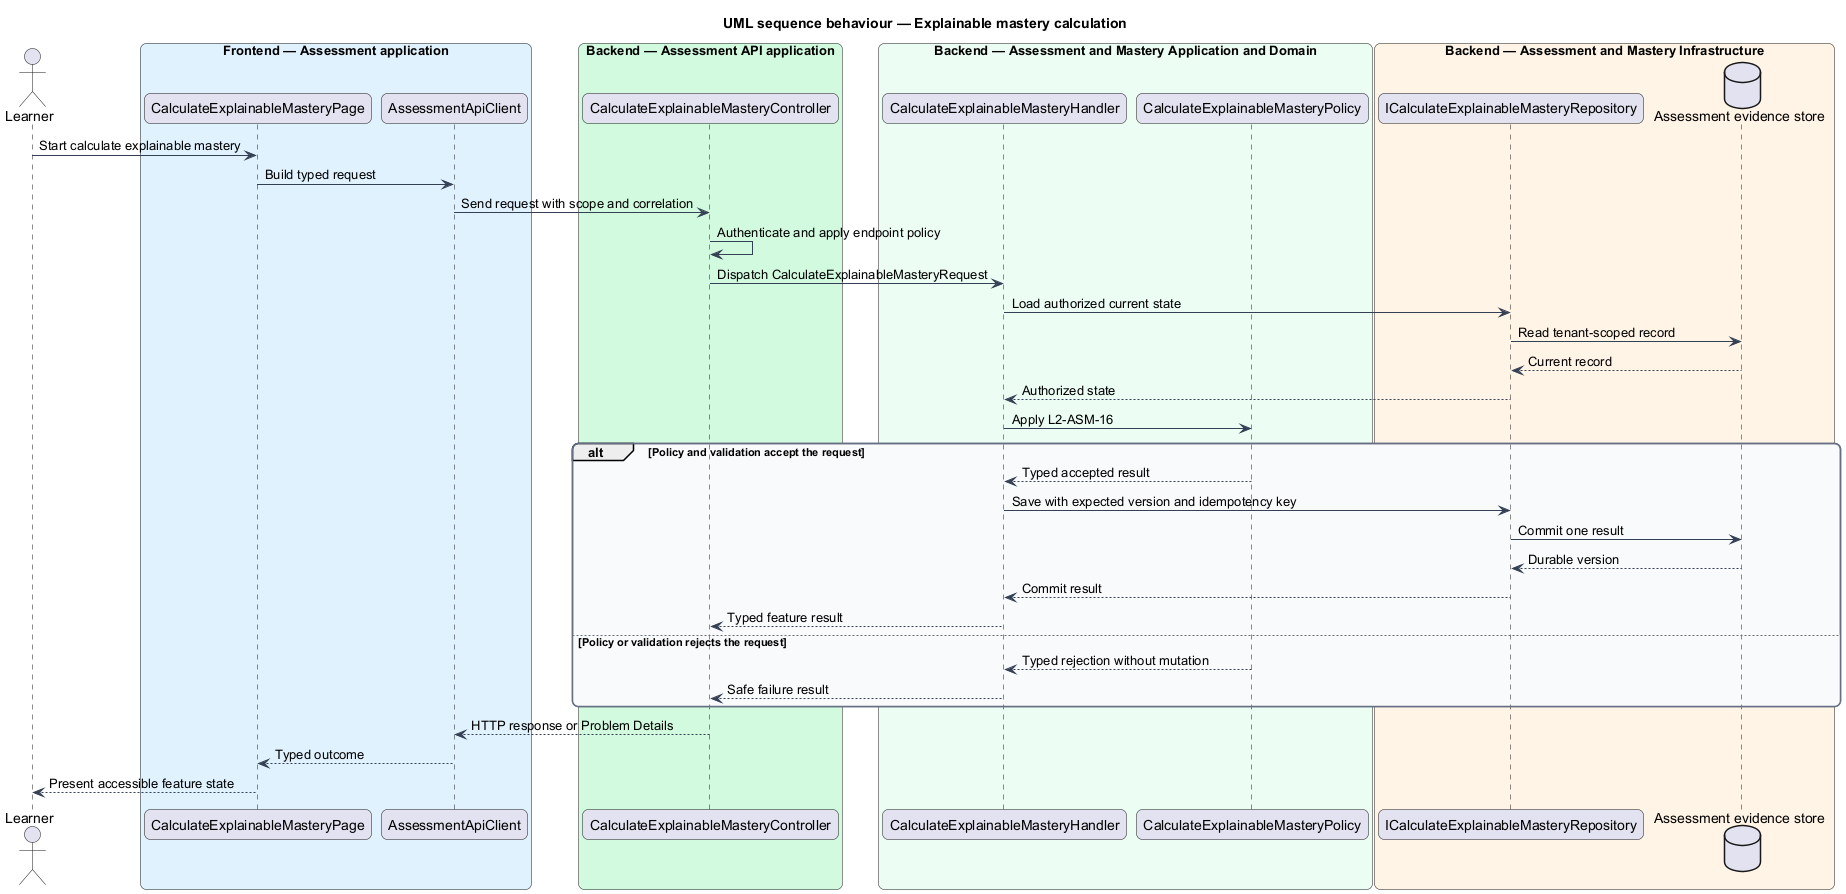

The diagram above was rendered by PlantUML. Its source (embedded in the PNG):
@startuml
title UML sequence behaviour — Explainable mastery calculation
skinparam backgroundColor #FFFFFF
skinparam shadowing false
skinparam roundcorner 12
skinparam defaultFontName Arial
skinparam ArrowColor #344054
skinparam rectangle {
  BorderColor #344054
  FontColor #101828
}
skinparam package {
  BorderColor #667085
  FontColor #101828
  BackgroundColor #F9FAFB
}
actor "Learner" as actor
box "Frontend — Assessment application" #E0F2FE
  participant "CalculateExplainableMasteryPage" as entry
  participant "AssessmentApiClient" as client
end box
box "Backend — Assessment API application" #D1FADF
  participant "CalculateExplainableMasteryController" as controller
end box
box "Backend — Assessment and Mastery Application and Domain" #ECFDF3
  participant "CalculateExplainableMasteryHandler" as handler
  participant "CalculateExplainableMasteryPolicy" as policy
end box
box "Backend — Assessment and Mastery Infrastructure" #FFF4E5
  participant "ICalculateExplainableMasteryRepository" as repository
  database "Assessment evidence store" as store
end box
actor -> entry : Start calculate explainable mastery
entry -> client : Build typed request
client -> controller : Send request with scope and correlation
controller -> controller : Authenticate and apply endpoint policy
controller -> handler : Dispatch CalculateExplainableMasteryRequest
handler -> repository : Load authorized current state
repository -> store : Read tenant-scoped record
store --> repository : Current record
repository --> handler : Authorized state
handler -> policy : Apply L2-ASM-16
alt Policy and validation accept the request
  policy --> handler : Typed accepted result
  handler -> repository : Save with expected version and idempotency key
  repository -> store : Commit one result
  store --> repository : Durable version
  repository --> handler : Commit result
  handler --> controller : Typed feature result
else Policy or validation rejects the request
  policy --> handler : Typed rejection without mutation
  handler --> controller : Safe failure result
end
controller --> client : HTTP response or Problem Details
client --> entry : Typed outcome
entry --> actor : Present accessible feature state
@enduml